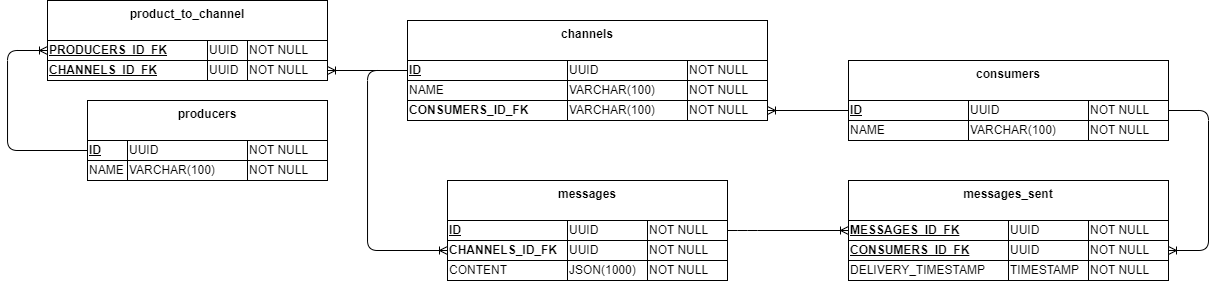

The diagram above was exported from draw.io. Its source (the exported page's mxGraphModel, read from the mxfile embedded in the PNG):
<mxGraphModel dx="605" dy="742" grid="1" gridSize="10" guides="1" tooltips="1" connect="1" arrows="1" fold="1" page="1" pageScale="1" pageWidth="827" pageHeight="1169" math="0" shadow="0">
  <root>
    <mxCell id="0" />
    <mxCell id="1" parent="0" />
    <mxCell id="2" value="channels" style="rounded=0;whiteSpace=wrap;html=1;fontStyle=1;verticalAlign=top;" parent="1" vertex="1">
      <mxGeometry x="440" y="40" width="360" height="80" as="geometry" />
    </mxCell>
    <mxCell id="4" value="ID" style="rounded=0;whiteSpace=wrap;html=1;align=left;fontStyle=5" parent="1" vertex="1">
      <mxGeometry x="440" y="80" width="160" height="20" as="geometry" />
    </mxCell>
    <mxCell id="5" value="NAME" style="rounded=0;whiteSpace=wrap;html=1;align=left;" parent="1" vertex="1">
      <mxGeometry x="440" y="100" width="160" height="20" as="geometry" />
    </mxCell>
    <mxCell id="6" value="UUID" style="rounded=0;whiteSpace=wrap;html=1;align=left;" parent="1" vertex="1">
      <mxGeometry x="600" y="80" width="120" height="20" as="geometry" />
    </mxCell>
    <mxCell id="7" value="VARCHAR(100)" style="rounded=0;whiteSpace=wrap;html=1;align=left;" parent="1" vertex="1">
      <mxGeometry x="600" y="100" width="120" height="20" as="geometry" />
    </mxCell>
    <mxCell id="8" value="NOT NULL" style="rounded=0;whiteSpace=wrap;html=1;align=left;" parent="1" vertex="1">
      <mxGeometry x="720" y="80" width="80" height="20" as="geometry" />
    </mxCell>
    <mxCell id="9" value="NOT NULL" style="rounded=0;whiteSpace=wrap;html=1;align=left;" parent="1" vertex="1">
      <mxGeometry x="720" y="100" width="80" height="20" as="geometry" />
    </mxCell>
    <mxCell id="10" value="producers" style="rounded=0;whiteSpace=wrap;html=1;fontStyle=1;verticalAlign=top;" parent="1" vertex="1">
      <mxGeometry x="120" y="120" width="240" height="80" as="geometry" />
    </mxCell>
    <mxCell id="11" value="ID" style="rounded=0;whiteSpace=wrap;html=1;align=left;fontStyle=5" parent="1" vertex="1">
      <mxGeometry x="120" y="160" width="40" height="20" as="geometry" />
    </mxCell>
    <mxCell id="12" value="NAME" style="rounded=0;whiteSpace=wrap;html=1;align=left;" parent="1" vertex="1">
      <mxGeometry x="120" y="180" width="40" height="20" as="geometry" />
    </mxCell>
    <mxCell id="13" value="UUID" style="rounded=0;whiteSpace=wrap;html=1;align=left;" parent="1" vertex="1">
      <mxGeometry x="160" y="160" width="120" height="20" as="geometry" />
    </mxCell>
    <mxCell id="14" value="VARCHAR(100)" style="rounded=0;whiteSpace=wrap;html=1;align=left;" parent="1" vertex="1">
      <mxGeometry x="160" y="180" width="120" height="20" as="geometry" />
    </mxCell>
    <mxCell id="15" value="NOT NULL" style="rounded=0;whiteSpace=wrap;html=1;align=left;" parent="1" vertex="1">
      <mxGeometry x="280" y="160" width="80" height="20" as="geometry" />
    </mxCell>
    <mxCell id="16" value="NOT NULL" style="rounded=0;whiteSpace=wrap;html=1;align=left;" parent="1" vertex="1">
      <mxGeometry x="280" y="180" width="80" height="20" as="geometry" />
    </mxCell>
    <mxCell id="21" value="consumers" style="rounded=0;whiteSpace=wrap;html=1;fontStyle=1;verticalAlign=top;" parent="1" vertex="1">
      <mxGeometry x="881" y="80" width="320" height="80" as="geometry" />
    </mxCell>
    <mxCell id="22" value="ID" style="rounded=0;whiteSpace=wrap;html=1;align=left;fontStyle=5" parent="1" vertex="1">
      <mxGeometry x="881" y="120" width="120" height="20" as="geometry" />
    </mxCell>
    <mxCell id="23" value="NAME" style="rounded=0;whiteSpace=wrap;html=1;align=left;" parent="1" vertex="1">
      <mxGeometry x="881" y="140" width="120" height="20" as="geometry" />
    </mxCell>
    <mxCell id="24" value="UUID" style="rounded=0;whiteSpace=wrap;html=1;align=left;" parent="1" vertex="1">
      <mxGeometry x="1001" y="120" width="120" height="20" as="geometry" />
    </mxCell>
    <mxCell id="25" value="VARCHAR(100)" style="rounded=0;whiteSpace=wrap;html=1;align=left;" parent="1" vertex="1">
      <mxGeometry x="1001" y="140" width="120" height="20" as="geometry" />
    </mxCell>
    <mxCell id="26" value="NOT NULL" style="rounded=0;whiteSpace=wrap;html=1;align=left;" parent="1" vertex="1">
      <mxGeometry x="1121" y="120" width="80" height="20" as="geometry" />
    </mxCell>
    <mxCell id="27" value="NOT NULL" style="rounded=0;whiteSpace=wrap;html=1;align=left;" parent="1" vertex="1">
      <mxGeometry x="1121" y="140" width="80" height="20" as="geometry" />
    </mxCell>
    <mxCell id="39" value="messages" style="rounded=0;whiteSpace=wrap;html=1;fontStyle=1;verticalAlign=top;" parent="1" vertex="1">
      <mxGeometry x="480" y="200" width="280" height="100" as="geometry" />
    </mxCell>
    <mxCell id="40" value="ID" style="rounded=0;whiteSpace=wrap;html=1;align=left;fontStyle=5" parent="1" vertex="1">
      <mxGeometry x="480" y="240" width="120" height="20" as="geometry" />
    </mxCell>
    <mxCell id="42" value="UUID" style="rounded=0;whiteSpace=wrap;html=1;align=left;" parent="1" vertex="1">
      <mxGeometry x="600" y="240" width="80" height="20" as="geometry" />
    </mxCell>
    <mxCell id="44" value="NOT NULL" style="rounded=0;whiteSpace=wrap;html=1;align=left;" parent="1" vertex="1">
      <mxGeometry x="680" y="240" width="80" height="20" as="geometry" />
    </mxCell>
    <mxCell id="46" value="CHANNELS_ID_FK" style="rounded=0;whiteSpace=wrap;html=1;align=left;fontStyle=1" parent="1" vertex="1">
      <mxGeometry x="480" y="260" width="120" height="20" as="geometry" />
    </mxCell>
    <mxCell id="47" value="UUID" style="rounded=0;whiteSpace=wrap;html=1;align=left;" parent="1" vertex="1">
      <mxGeometry x="600" y="260" width="80" height="20" as="geometry" />
    </mxCell>
    <mxCell id="48" value="NOT NULL" style="rounded=0;whiteSpace=wrap;html=1;align=left;" parent="1" vertex="1">
      <mxGeometry x="680" y="260" width="80" height="20" as="geometry" />
    </mxCell>
    <mxCell id="51" value="" style="edgeStyle=orthogonalEdgeStyle;fontSize=12;html=1;endArrow=ERoneToMany;" parent="1" source="4" target="46" edge="1">
      <mxGeometry width="100" height="100" relative="1" as="geometry">
        <mxPoint x="470" y="170" as="sourcePoint" />
        <mxPoint x="820" y="210" as="targetPoint" />
        <Array as="points">
          <mxPoint x="400" y="90" />
          <mxPoint x="400" y="270" />
        </Array>
      </mxGeometry>
    </mxCell>
    <mxCell id="52" value="messages_sent" style="rounded=0;whiteSpace=wrap;html=1;fontStyle=1;verticalAlign=top;" parent="1" vertex="1">
      <mxGeometry x="881" y="200" width="320" height="100" as="geometry" />
    </mxCell>
    <mxCell id="59" value="CONSUMERS_ID_FK" style="rounded=0;whiteSpace=wrap;html=1;align=left;fontStyle=5" parent="1" vertex="1">
      <mxGeometry x="881" y="260" width="160" height="20" as="geometry" />
    </mxCell>
    <mxCell id="60" value="UUID" style="rounded=0;whiteSpace=wrap;html=1;align=left;" parent="1" vertex="1">
      <mxGeometry x="1041" y="260" width="80" height="20" as="geometry" />
    </mxCell>
    <mxCell id="61" value="NOT NULL" style="rounded=0;whiteSpace=wrap;html=1;align=left;" parent="1" vertex="1">
      <mxGeometry x="1121" y="260" width="80" height="20" as="geometry" />
    </mxCell>
    <mxCell id="62" value="" style="edgeStyle=orthogonalEdgeStyle;fontSize=12;html=1;endArrow=ERoneToMany;" parent="1" source="44" target="63" edge="1">
      <mxGeometry width="100" height="100" relative="1" as="geometry">
        <mxPoint x="750" y="360" as="sourcePoint" />
        <mxPoint x="850" y="260" as="targetPoint" />
        <Array as="points">
          <mxPoint x="780" y="250" />
          <mxPoint x="780" y="250" />
        </Array>
      </mxGeometry>
    </mxCell>
    <mxCell id="63" value="MESSAGES_ID_FK" style="rounded=0;whiteSpace=wrap;html=1;align=left;fontStyle=5" parent="1" vertex="1">
      <mxGeometry x="881" y="240" width="160" height="20" as="geometry" />
    </mxCell>
    <mxCell id="64" value="UUID" style="rounded=0;whiteSpace=wrap;html=1;align=left;" parent="1" vertex="1">
      <mxGeometry x="1041" y="240" width="80" height="20" as="geometry" />
    </mxCell>
    <mxCell id="65" value="NOT NULL" style="rounded=0;whiteSpace=wrap;html=1;align=left;" parent="1" vertex="1">
      <mxGeometry x="1121" y="240" width="80" height="20" as="geometry" />
    </mxCell>
    <mxCell id="66" value="" style="edgeStyle=orthogonalEdgeStyle;fontSize=12;html=1;endArrow=ERoneToMany;" parent="1" source="26" target="61" edge="1">
      <mxGeometry width="100" height="100" relative="1" as="geometry">
        <mxPoint x="941" y="350" as="sourcePoint" />
        <mxPoint x="1171" y="520" as="targetPoint" />
        <Array as="points">
          <mxPoint x="1241" y="130" />
          <mxPoint x="1241" y="270" />
        </Array>
      </mxGeometry>
    </mxCell>
    <mxCell id="67" value="DELIVERY_TIMESTAMP" style="rounded=0;whiteSpace=wrap;html=1;align=left;fontStyle=0" parent="1" vertex="1">
      <mxGeometry x="881" y="280" width="160" height="20" as="geometry" />
    </mxCell>
    <mxCell id="68" value="TIMESTAMP" style="rounded=0;whiteSpace=wrap;html=1;align=left;" parent="1" vertex="1">
      <mxGeometry x="1041" y="280" width="80" height="20" as="geometry" />
    </mxCell>
    <mxCell id="69" value="NOT NULL" style="rounded=0;whiteSpace=wrap;html=1;align=left;" parent="1" vertex="1">
      <mxGeometry x="1121" y="280" width="80" height="20" as="geometry" />
    </mxCell>
    <mxCell id="70" value="CONTENT" style="rounded=0;whiteSpace=wrap;html=1;align=left;fontStyle=0" parent="1" vertex="1">
      <mxGeometry x="480" y="280" width="120" height="20" as="geometry" />
    </mxCell>
    <mxCell id="71" value="JSON(1000)" style="rounded=0;whiteSpace=wrap;html=1;align=left;" parent="1" vertex="1">
      <mxGeometry x="600" y="280" width="80" height="20" as="geometry" />
    </mxCell>
    <mxCell id="72" value="NOT NULL" style="rounded=0;whiteSpace=wrap;html=1;align=left;" parent="1" vertex="1">
      <mxGeometry x="680" y="280" width="80" height="20" as="geometry" />
    </mxCell>
    <mxCell id="73" value="product_to_channel" style="rounded=0;whiteSpace=wrap;html=1;fontStyle=1;verticalAlign=top;" parent="1" vertex="1">
      <mxGeometry x="80" y="20" width="280" height="80" as="geometry" />
    </mxCell>
    <mxCell id="74" value="PRODUCERS_ID_FK" style="rounded=0;whiteSpace=wrap;html=1;align=left;fontStyle=5" parent="1" vertex="1">
      <mxGeometry x="80" y="60" width="160" height="20" as="geometry" />
    </mxCell>
    <mxCell id="76" value="UUID" style="rounded=0;whiteSpace=wrap;html=1;align=left;" parent="1" vertex="1">
      <mxGeometry x="240" y="60" width="40" height="20" as="geometry" />
    </mxCell>
    <mxCell id="85" style="edgeStyle=none;html=1;" parent="1" source="78" target="73" edge="1">
      <mxGeometry relative="1" as="geometry" />
    </mxCell>
    <mxCell id="78" value="NOT NULL" style="rounded=0;whiteSpace=wrap;html=1;align=left;" parent="1" vertex="1">
      <mxGeometry x="280" y="60" width="80" height="20" as="geometry" />
    </mxCell>
    <mxCell id="80" value="CHANNELS_ID_FK" style="rounded=0;whiteSpace=wrap;html=1;align=left;fontStyle=5" parent="1" vertex="1">
      <mxGeometry x="80" y="80" width="160" height="20" as="geometry" />
    </mxCell>
    <mxCell id="81" value="UUID" style="rounded=0;whiteSpace=wrap;html=1;align=left;" parent="1" vertex="1">
      <mxGeometry x="240" y="80" width="40" height="20" as="geometry" />
    </mxCell>
    <mxCell id="82" value="NOT NULL" style="rounded=0;whiteSpace=wrap;html=1;align=left;" parent="1" vertex="1">
      <mxGeometry x="280" y="80" width="80" height="20" as="geometry" />
    </mxCell>
    <mxCell id="83" value="" style="edgeStyle=orthogonalEdgeStyle;fontSize=12;html=1;endArrow=ERoneToMany;" parent="1" source="4" target="82" edge="1">
      <mxGeometry width="100" height="100" relative="1" as="geometry">
        <mxPoint x="350" y="170" as="sourcePoint" />
        <mxPoint x="840" y="180" as="targetPoint" />
      </mxGeometry>
    </mxCell>
    <mxCell id="84" value="" style="edgeStyle=orthogonalEdgeStyle;fontSize=12;html=1;endArrow=ERoneToMany;" parent="1" source="11" target="74" edge="1">
      <mxGeometry width="100" height="100" relative="1" as="geometry">
        <mxPoint x="70" y="210" as="sourcePoint" />
        <mxPoint x="50" y="40" as="targetPoint" />
        <Array as="points">
          <mxPoint x="40" y="170" />
          <mxPoint x="40" y="70" />
        </Array>
      </mxGeometry>
    </mxCell>
    <mxCell id="87" value="" style="edgeStyle=orthogonalEdgeStyle;fontSize=12;html=1;endArrow=ERoneToMany;" parent="1" source="22" target="90" edge="1">
      <mxGeometry width="100" height="100" relative="1" as="geometry">
        <mxPoint x="881" y="90" as="sourcePoint" />
        <mxPoint x="880" y="350" as="targetPoint" />
        <Array as="points">
          <mxPoint x="880" y="130" />
          <mxPoint x="880" y="130" />
        </Array>
      </mxGeometry>
    </mxCell>
    <mxCell id="88" value="CONSUMERS_ID_FK" style="rounded=0;whiteSpace=wrap;html=1;align=left;fontStyle=1" vertex="1" parent="1">
      <mxGeometry x="440" y="120" width="160" height="20" as="geometry" />
    </mxCell>
    <mxCell id="89" value="VARCHAR(100)" style="rounded=0;whiteSpace=wrap;html=1;align=left;" vertex="1" parent="1">
      <mxGeometry x="600" y="120" width="120" height="20" as="geometry" />
    </mxCell>
    <mxCell id="90" value="NOT NULL" style="rounded=0;whiteSpace=wrap;html=1;align=left;" vertex="1" parent="1">
      <mxGeometry x="720" y="120" width="80" height="20" as="geometry" />
    </mxCell>
  </root>
</mxGraphModel>